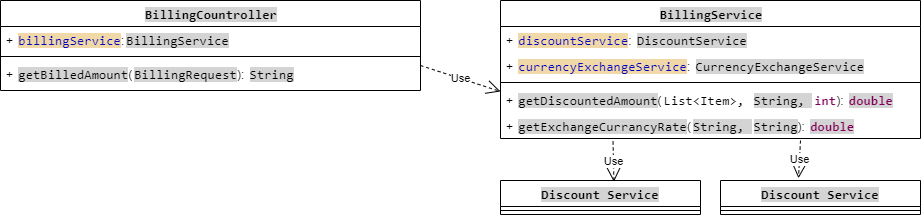

The diagram above was exported from draw.io. Its source (the exported page's mxGraphModel, read from the mxfile embedded in the PNG):
<mxGraphModel dx="1050" dy="557" grid="1" gridSize="10" guides="1" tooltips="1" connect="1" arrows="1" fold="1" page="1" pageScale="1" pageWidth="827" pageHeight="1169" math="0" shadow="0">
  <root>
    <mxCell id="0" />
    <mxCell id="1" parent="0" />
    <mxCell id="9_pn5gNgUUAY7paMpyoz-10" value="&lt;span style=&quot;background-color:#ffffff;padding:0px 0px 0px 2px;&quot;&gt;&lt;span style=&quot;font-family: Consolas; font-size: 10pt; white-space: pre;&quot;&gt;&lt;span style=&quot;background-color: rgb(212, 212, 212);&quot;&gt;BillingCountroller&lt;/span&gt;&lt;/span&gt;&lt;/span&gt;" style="swimlane;fontStyle=1;align=center;verticalAlign=top;childLayout=stackLayout;horizontal=1;startSize=26;horizontalStack=0;resizeParent=1;resizeParentMax=0;resizeLast=0;collapsible=1;marginBottom=0;whiteSpace=wrap;html=1;" vertex="1" parent="1">
      <mxGeometry x="80" y="60" width="420" height="90" as="geometry" />
    </mxCell>
    <mxCell id="9_pn5gNgUUAY7paMpyoz-16" value="+&amp;nbsp;&lt;span style=&quot;background-color:#ffffff;padding:0px 0px 0px 2px;&quot;&gt;&lt;span style=&quot;font-family: Consolas; font-size: 10pt; white-space: pre;&quot;&gt;&lt;span style=&quot;color:#0000c0;background-color:#f0d8a8;&quot;&gt;billingService&lt;/span&gt;&lt;/span&gt;&lt;/span&gt;:&lt;span style=&quot;background-color:#ffffff;padding:0px 0px 0px 2px;&quot;&gt;&lt;span style=&quot;font-family: Consolas; font-size: 10pt; white-space: pre;&quot;&gt;&lt;span style=&quot;background-color: rgb(212, 212, 212);&quot;&gt;BillingService&lt;/span&gt;&lt;/span&gt;&lt;/span&gt;" style="text;strokeColor=none;fillColor=none;align=left;verticalAlign=top;spacingLeft=4;spacingRight=4;overflow=hidden;rotatable=0;points=[[0,0.5],[1,0.5]];portConstraint=eastwest;whiteSpace=wrap;html=1;" vertex="1" parent="9_pn5gNgUUAY7paMpyoz-10">
      <mxGeometry y="26" width="420" height="26" as="geometry" />
    </mxCell>
    <mxCell id="9_pn5gNgUUAY7paMpyoz-12" value="" style="line;strokeWidth=1;fillColor=none;align=left;verticalAlign=middle;spacingTop=-1;spacingLeft=3;spacingRight=3;rotatable=0;labelPosition=right;points=[];portConstraint=eastwest;strokeColor=inherit;" vertex="1" parent="9_pn5gNgUUAY7paMpyoz-10">
      <mxGeometry y="52" width="420" height="8" as="geometry" />
    </mxCell>
    <mxCell id="9_pn5gNgUUAY7paMpyoz-17" value="+&amp;nbsp;&lt;span style=&quot;background-color:#ffffff;padding:0px 0px 0px 2px;&quot;&gt;&lt;span style=&quot;font-family: Consolas; font-size: 10pt; white-space: pre;&quot;&gt;&lt;span style=&quot;background-color: rgb(212, 212, 212);&quot;&gt;getBilledAmount&lt;/span&gt;&lt;/span&gt;&lt;/span&gt;(&lt;span style=&quot;background-color:#ffffff;padding:0px 0px 0px 2px;&quot;&gt;&lt;span style=&quot;font-family: Consolas; font-size: 10pt; white-space: pre;&quot;&gt;&lt;span style=&quot;background-color: rgb(212, 212, 212);&quot;&gt;BillingRequest&lt;/span&gt;&lt;/span&gt;&lt;/span&gt;):&amp;nbsp;&lt;span style=&quot;background-color:#ffffff;padding:0px 0px 0px 2px;&quot;&gt;&lt;span style=&quot;font-family: Consolas; font-size: 10pt; white-space: pre;&quot;&gt;&lt;span style=&quot;background-color: rgb(212, 212, 212);&quot;&gt;String&lt;/span&gt;&lt;/span&gt;&lt;/span&gt;" style="text;strokeColor=none;fillColor=none;align=left;verticalAlign=top;spacingLeft=4;spacingRight=4;overflow=hidden;rotatable=0;points=[[0,0.5],[1,0.5]];portConstraint=eastwest;whiteSpace=wrap;html=1;" vertex="1" parent="9_pn5gNgUUAY7paMpyoz-10">
      <mxGeometry y="60" width="420" height="30" as="geometry" />
    </mxCell>
    <mxCell id="9_pn5gNgUUAY7paMpyoz-19" value="Use" style="endArrow=open;endSize=12;dashed=1;html=1;rounded=0;entryX=0;entryY=0.5;entryDx=0;entryDy=0;exitX=1;exitY=0.5;exitDx=0;exitDy=0;" edge="1" parent="1">
      <mxGeometry width="160" relative="1" as="geometry">
        <mxPoint x="500" y="125" as="sourcePoint" />
        <mxPoint x="580" y="151" as="targetPoint" />
      </mxGeometry>
    </mxCell>
    <mxCell id="9_pn5gNgUUAY7paMpyoz-29" value="&lt;font face=&quot;Consolas&quot;&gt;&lt;span style=&quot;font-size: 13.3333px; white-space: pre; background-color: rgb(212, 212, 212);&quot;&gt;Discount Service&lt;/span&gt;&lt;/font&gt;" style="swimlane;fontStyle=1;align=center;verticalAlign=top;childLayout=stackLayout;horizontal=1;startSize=26;horizontalStack=0;resizeParent=1;resizeParentMax=0;resizeLast=0;collapsible=1;marginBottom=0;whiteSpace=wrap;html=1;" vertex="1" parent="1">
      <mxGeometry x="580" y="240" width="200" height="34" as="geometry" />
    </mxCell>
    <mxCell id="9_pn5gNgUUAY7paMpyoz-31" value="" style="line;strokeWidth=1;fillColor=none;align=left;verticalAlign=middle;spacingTop=-1;spacingLeft=3;spacingRight=3;rotatable=0;labelPosition=right;points=[];portConstraint=eastwest;strokeColor=inherit;" vertex="1" parent="9_pn5gNgUUAY7paMpyoz-29">
      <mxGeometry y="26" width="200" height="8" as="geometry" />
    </mxCell>
    <mxCell id="9_pn5gNgUUAY7paMpyoz-35" value="&lt;span style=&quot;background-color:#ffffff;padding:0px 0px 0px 2px;&quot;&gt;&lt;span style=&quot;font-family: Consolas; font-size: 10pt; white-space: pre;&quot;&gt;&lt;span style=&quot;background-color: rgb(212, 212, 212);&quot;&gt;BillingService&lt;/span&gt;&lt;/span&gt;&lt;/span&gt;" style="swimlane;fontStyle=1;align=center;verticalAlign=top;childLayout=stackLayout;horizontal=1;startSize=26;horizontalStack=0;resizeParent=1;resizeParentMax=0;resizeLast=0;collapsible=1;marginBottom=0;whiteSpace=wrap;html=1;" vertex="1" parent="1">
      <mxGeometry x="580" y="60" width="420" height="138" as="geometry" />
    </mxCell>
    <mxCell id="9_pn5gNgUUAY7paMpyoz-25" value="+&amp;nbsp;&lt;span style=&quot;background-color:#ffffff;padding:0px 0px 0px 2px;&quot;&gt;&lt;span style=&quot;font-family: Consolas; font-size: 10pt; white-space: pre;&quot;&gt;&lt;span style=&quot;color:#0000c0;background-color:#f0d8a8;&quot;&gt;discountService&lt;/span&gt;&lt;/span&gt;&lt;/span&gt;:&amp;nbsp;&lt;span style=&quot;background-color:#ffffff;padding:0px 0px 0px 2px;&quot;&gt;&lt;span style=&quot;font-family: Consolas; font-size: 10pt; white-space: pre;&quot;&gt;&lt;span style=&quot;background-color: rgb(212, 212, 212);&quot;&gt;DiscountService&lt;/span&gt;&lt;/span&gt;&lt;/span&gt;" style="text;strokeColor=none;fillColor=none;align=left;verticalAlign=top;spacingLeft=4;spacingRight=4;overflow=hidden;rotatable=0;points=[[0,0.5],[1,0.5]];portConstraint=eastwest;whiteSpace=wrap;html=1;" vertex="1" parent="9_pn5gNgUUAY7paMpyoz-35">
      <mxGeometry y="26" width="420" height="26" as="geometry" />
    </mxCell>
    <mxCell id="9_pn5gNgUUAY7paMpyoz-24" value="+&amp;nbsp;&lt;span style=&quot;color: rgba(0, 0, 0, 0); font-family: monospace; font-size: 0px; text-wrap: nowrap;&quot;&gt;%3CmxGraphModel%3E%3Croot%3E%3CmxCell%20id%3D%220%22%2F%3E%3CmxCell%20id%3D%221%22%20parent%3D%220%22%2F%3E%3CmxCell%20id%3D%222%22%20value%3D%22%2B%20field%3A%20type%22%20style%3D%22text%3BstrokeColor%3Dnone%3BfillColor%3Dnone%3Balign%3Dleft%3BverticalAlign%3Dtop%3BspacingLeft%3D4%3BspacingRight%3D4%3Boverflow%3Dhidden%3Brotatable%3D0%3Bpoints%3D%5B%5B0%2C0.5%5D%2C%5B1%2C0.5%5D%5D%3BportConstraint%3Deastwest%3BwhiteSpace%3Dwrap%3Bhtml%3D1%3B%22%20vertex%3D%221%22%20parent%3D%221%22%3E%3CmxGeometry%20x%3D%22130%22%20y%3D%22350%22%20width%3D%22340%22%20height%3D%2226%22%20as%3D%22geometry%22%2F%3E%3C%2FmxCell%3E%3C%2Froot%3E%3C%2FmxGraphModel%3E&lt;/span&gt;&lt;span style=&quot;color: rgba(0, 0, 0, 0); font-family: monospace; font-size: 0px; text-wrap: nowrap;&quot;&gt;%3CmxGraphModel%3E%3Croot%3E%3CmxCell%20id%3D%220%22%2F%3E%3CmxCell%20id%3D%221%22%20parent%3D%220%22%2F%3E%3CmxCell%20id%3D%222%22%20value%3D%22%2B%20field%3A%20type%22%20style%3D%22text%3BstrokeColor%3Dnone%3BfillColor%3Dnone%3Balign%3Dleft%3BverticalAlign%3Dtop%3BspacingLeft%3D4%3BspacingRight%3D4%3Boverflow%3Dhidden%3Brotatable%3D0%3Bpoints%3D%5B%5B0%2C0.5%5D%2C%5B1%2C0.5%5D%5D%3BportConstraint%3Deastwest%3BwhiteSpace%3Dwrap%3Bhtml%3D1%3B%22%20vertex%3D%221%22%20parent%3D%221%22%3E%3CmxGeometry%20x%3D%22130%22%20y%3D%22350%22%20width%3D%22340%22%20height%3D%2226%22%20as%3D%22geometry%22%2F%3E%3C%2FmxCell%3E%3C%2Froot%3E%3C%2FmxGraphModel%3E&lt;/span&gt;&lt;span style=&quot;background-color:#ffffff;padding:0px 0px 0px 2px;&quot;&gt;&lt;span style=&quot;font-family: Consolas; font-size: 10pt; white-space: pre;&quot;&gt;&lt;span style=&quot;color:#0000c0;background-color:#f0d8a8;&quot;&gt;currencyExchangeService&lt;/span&gt;&lt;/span&gt;&lt;/span&gt;:&amp;nbsp;&lt;span style=&quot;background-color:#ffffff;padding:0px 0px 0px 2px;&quot;&gt;&lt;span style=&quot;font-family: Consolas; font-size: 10pt; white-space: pre;&quot;&gt;&lt;span style=&quot;background-color: rgb(212, 212, 212);&quot;&gt;CurrencyExchangeService&lt;/span&gt;&lt;/span&gt;&lt;/span&gt;" style="text;strokeColor=none;fillColor=none;align=left;verticalAlign=top;spacingLeft=4;spacingRight=4;overflow=hidden;rotatable=0;points=[[0,0.5],[1,0.5]];portConstraint=eastwest;whiteSpace=wrap;html=1;" vertex="1" parent="9_pn5gNgUUAY7paMpyoz-35">
      <mxGeometry y="52" width="420" height="26" as="geometry" />
    </mxCell>
    <mxCell id="9_pn5gNgUUAY7paMpyoz-37" value="" style="line;strokeWidth=1;fillColor=none;align=left;verticalAlign=middle;spacingTop=-1;spacingLeft=3;spacingRight=3;rotatable=0;labelPosition=right;points=[];portConstraint=eastwest;strokeColor=inherit;" vertex="1" parent="9_pn5gNgUUAY7paMpyoz-35">
      <mxGeometry y="78" width="420" height="8" as="geometry" />
    </mxCell>
    <mxCell id="9_pn5gNgUUAY7paMpyoz-23" value="+&amp;nbsp;&lt;span style=&quot;background-color:#ffffff;padding:0px 0px 0px 2px;&quot;&gt;&lt;span style=&quot;font-family: Consolas; font-size: 10pt; white-space: pre;&quot;&gt;&lt;span style=&quot;background-color: rgb(212, 212, 212);&quot;&gt;getDiscountedAmount&lt;/span&gt;&lt;/span&gt;&lt;/span&gt;(&lt;span style=&quot;background-color:#ffffff;padding:0px 0px 0px 2px;&quot;&gt;&lt;span style=&quot;font-family: Consolas; font-size: 10pt; white-space: pre;&quot;&gt;List&amp;lt;Item&amp;gt;, &lt;/span&gt;&lt;/span&gt;&lt;span style=&quot;background-color:#ffffff;padding:0px 0px 0px 2px;&quot;&gt;&lt;span style=&quot;font-family: Consolas; font-size: 10pt; white-space: pre;&quot;&gt;&lt;span style=&quot;background-color: rgb(212, 212, 212);&quot;&gt;String, &lt;/span&gt;&lt;/span&gt;&lt;/span&gt;&lt;span style=&quot;background-color:#ffffff;padding:0px 0px 0px 2px;&quot;&gt;&lt;span style=&quot;font-family: Consolas; font-size: 10pt; white-space: pre;&quot;&gt;&lt;span style=&quot;color:#7f0055;font-weight:bold;&quot;&gt;int&lt;/span&gt;&lt;/span&gt;&lt;/span&gt;):&amp;nbsp;&lt;span style=&quot;background-color:#ffffff;padding:0px 0px 0px 2px;&quot;&gt;&lt;span style=&quot;font-family: Consolas; font-size: 10pt; white-space: pre;&quot;&gt;&lt;span style=&quot;color:#7f0055;background-color:#d4d4d4;font-weight:bold;&quot;&gt;double&lt;/span&gt;&lt;/span&gt;&lt;/span&gt;" style="text;strokeColor=none;fillColor=none;align=left;verticalAlign=top;spacingLeft=4;spacingRight=4;overflow=hidden;rotatable=0;points=[[0,0.5],[1,0.5]];portConstraint=eastwest;whiteSpace=wrap;html=1;" vertex="1" parent="9_pn5gNgUUAY7paMpyoz-35">
      <mxGeometry y="86" width="420" height="26" as="geometry" />
    </mxCell>
    <mxCell id="9_pn5gNgUUAY7paMpyoz-27" value="+&amp;nbsp;&lt;span style=&quot;background-color:#ffffff;padding:0px 0px 0px 2px;&quot;&gt;&lt;span style=&quot;font-family: Consolas; font-size: 10pt; white-space: pre;&quot;&gt;&lt;span style=&quot;background-color: rgb(212, 212, 212);&quot;&gt;getExchangeCurrancyRate&lt;/span&gt;&lt;/span&gt;&lt;/span&gt;(&lt;span style=&quot;background-color:#ffffff;padding:0px 0px 0px 2px;&quot;&gt;&lt;span style=&quot;font-family: Consolas; font-size: 10pt; white-space: pre;&quot;&gt;&lt;span style=&quot;background-color: rgb(212, 212, 212);&quot;&gt;String, &lt;/span&gt;&lt;/span&gt;&lt;/span&gt;&lt;span style=&quot;background-color:#ffffff;padding:0px 0px 0px 2px;&quot;&gt;&lt;span style=&quot;font-family: Consolas; font-size: 10pt; white-space: pre;&quot;&gt;&lt;span style=&quot;background-color: rgb(212, 212, 212);&quot;&gt;String&lt;/span&gt;&lt;/span&gt;&lt;/span&gt;):&amp;nbsp;&lt;span style=&quot;background-color:#ffffff;padding:0px 0px 0px 2px;&quot;&gt;&lt;span style=&quot;font-family: Consolas; font-size: 10pt; white-space: pre;&quot;&gt;&lt;span style=&quot;color:#7f0055;background-color:#d4d4d4;font-weight:bold;&quot;&gt;double&lt;/span&gt;&lt;/span&gt;&lt;/span&gt;" style="text;strokeColor=none;fillColor=none;align=left;verticalAlign=top;spacingLeft=4;spacingRight=4;overflow=hidden;rotatable=0;points=[[0,0.5],[1,0.5]];portConstraint=eastwest;whiteSpace=wrap;html=1;" vertex="1" parent="9_pn5gNgUUAY7paMpyoz-35">
      <mxGeometry y="112" width="420" height="26" as="geometry" />
    </mxCell>
    <mxCell id="9_pn5gNgUUAY7paMpyoz-39" value="Use" style="endArrow=open;endSize=12;dashed=1;html=1;rounded=0;entryX=0.567;entryY=0.04;entryDx=0;entryDy=0;entryPerimeter=0;exitX=0.268;exitY=1.115;exitDx=0;exitDy=0;exitPerimeter=0;" edge="1" parent="1" source="9_pn5gNgUUAY7paMpyoz-27" target="9_pn5gNgUUAY7paMpyoz-29">
      <mxGeometry width="160" relative="1" as="geometry">
        <mxPoint x="640" y="200" as="sourcePoint" />
        <mxPoint x="1030" y="120" as="targetPoint" />
      </mxGeometry>
    </mxCell>
    <mxCell id="9_pn5gNgUUAY7paMpyoz-40" value="Use" style="endArrow=open;endSize=12;dashed=1;html=1;rounded=0;entryX=0.39;entryY=-0.065;entryDx=0;entryDy=0;entryPerimeter=0;" edge="1" parent="1" target="9_pn5gNgUUAY7paMpyoz-41">
      <mxGeometry width="160" relative="1" as="geometry">
        <mxPoint x="880" y="200" as="sourcePoint" />
        <mxPoint x="790" y="271" as="targetPoint" />
      </mxGeometry>
    </mxCell>
    <mxCell id="9_pn5gNgUUAY7paMpyoz-41" value="&lt;font face=&quot;Consolas&quot;&gt;&lt;span style=&quot;font-size: 13.3333px; white-space: pre; background-color: rgb(212, 212, 212);&quot;&gt;Discount Service&lt;/span&gt;&lt;/font&gt;" style="swimlane;fontStyle=1;align=center;verticalAlign=top;childLayout=stackLayout;horizontal=1;startSize=26;horizontalStack=0;resizeParent=1;resizeParentMax=0;resizeLast=0;collapsible=1;marginBottom=0;whiteSpace=wrap;html=1;" vertex="1" parent="1">
      <mxGeometry x="800" y="240" width="200" height="34" as="geometry" />
    </mxCell>
    <mxCell id="9_pn5gNgUUAY7paMpyoz-42" value="" style="line;strokeWidth=1;fillColor=none;align=left;verticalAlign=middle;spacingTop=-1;spacingLeft=3;spacingRight=3;rotatable=0;labelPosition=right;points=[];portConstraint=eastwest;strokeColor=inherit;" vertex="1" parent="9_pn5gNgUUAY7paMpyoz-41">
      <mxGeometry y="26" width="200" height="8" as="geometry" />
    </mxCell>
  </root>
</mxGraphModel>